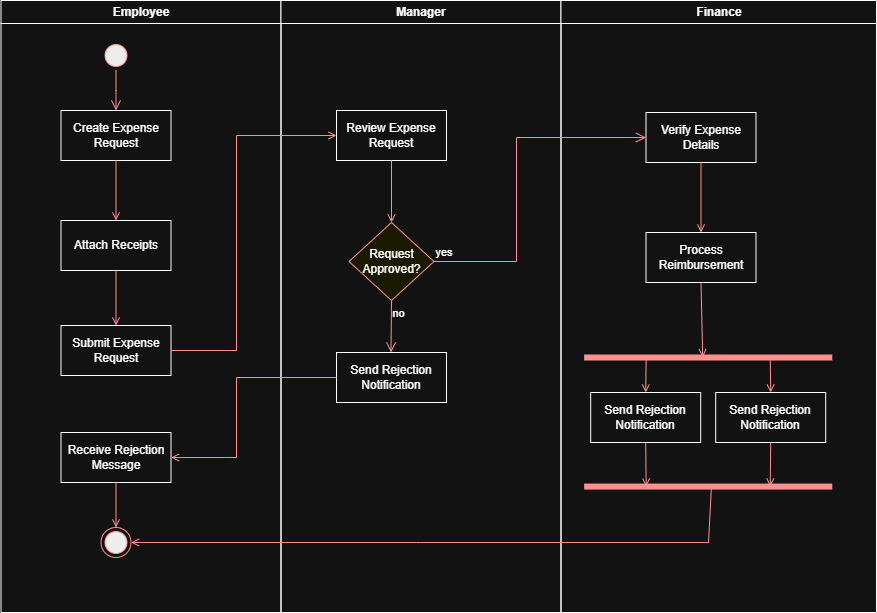

The diagram above was exported from draw.io. Its source (the exported page's mxGraphModel, read from the mxfile embedded in the PNG):
<mxGraphModel dx="1288" dy="821" grid="1" gridSize="10" guides="1" tooltips="1" connect="1" arrows="1" fold="1" page="1" pageScale="1" pageWidth="1169" pageHeight="826" background="none" math="0" shadow="0">
  <root>
    <mxCell id="0" />
    <mxCell id="1" parent="0" />
    <mxCell id="2" parent="1" style="swimlane;whiteSpace=wrap;" value="Employee" vertex="1">
      <mxGeometry height="612" width="280" x="164.5" y="128" as="geometry" />
    </mxCell>
    <mxCell id="5" parent="2" style="ellipse;shape=startState;fillColor=#000000;strokeColor=#ff0000;whiteSpace=wrap;" value="" vertex="1">
      <mxGeometry height="30" width="30" x="100" y="40" as="geometry" />
    </mxCell>
    <mxCell id="6" edge="1" parent="2" source="5" style="edgeStyle=elbowEdgeStyle;elbow=horizontal;verticalAlign=bottom;endArrow=open;endSize=8;strokeColor=#FF0000;endFill=1;rounded=0" target="7" value="">
      <mxGeometry x="100" y="40" as="geometry">
        <mxPoint x="115" y="110" as="targetPoint" />
      </mxGeometry>
    </mxCell>
    <mxCell id="7" parent="2" style="align=center;verticalAlign=middle;whiteSpace=wrap;" value="Create Expense Request" vertex="1">
      <mxGeometry height="50" width="110" x="60" y="110" as="geometry" />
    </mxCell>
    <mxCell id="8" parent="2" style="whiteSpace=wrap;" value="Attach Receipts" vertex="1">
      <mxGeometry height="50" width="110" x="60" y="220" as="geometry" />
    </mxCell>
    <mxCell id="9" edge="1" parent="2" source="7" style="endArrow=open;strokeColor=#FF0000;endFill=1;rounded=0" target="8" value="">
      <mxGeometry relative="1" as="geometry" />
    </mxCell>
    <mxCell id="10" parent="2" style="whiteSpace=wrap;" value="Submit Expense Request" vertex="1">
      <mxGeometry height="50" width="110" x="60" y="325" as="geometry" />
    </mxCell>
    <mxCell id="11" edge="1" parent="2" source="8" style="endArrow=open;strokeColor=#FF0000;endFill=1;rounded=0" target="10" value="">
      <mxGeometry relative="1" as="geometry" />
    </mxCell>
    <mxCell id="33" parent="2" style="whiteSpace=wrap;" value="Receive Rejection Message" vertex="1">
      <mxGeometry height="50" width="110" x="60" y="432" as="geometry" />
    </mxCell>
    <mxCell id="38" parent="2" style="ellipse;shape=endState;fillColor=#000000;strokeColor=#ff0000;whiteSpace=wrap;" value="" vertex="1">
      <mxGeometry height="30" width="30" x="100" y="527" as="geometry" />
    </mxCell>
    <mxCell id="39" edge="1" parent="2" source="33" style="endArrow=open;strokeColor=#FF0000;endFill=1;rounded=0" target="38" value="">
      <mxGeometry relative="1" as="geometry" />
    </mxCell>
    <mxCell id="3" parent="1" style="swimlane;whiteSpace=wrap;" value="Manager" vertex="1">
      <mxGeometry height="612" width="280" x="444.5" y="128" as="geometry" />
    </mxCell>
    <mxCell id="15" parent="3" style="whiteSpace=wrap;" value="Review Expense Request" vertex="1">
      <mxGeometry height="50" width="110" x="55.5" y="110" as="geometry" />
    </mxCell>
    <mxCell id="17" edge="1" parent="3" source="15" style="endArrow=open;strokeColor=#FF0000;endFill=1;rounded=0;entryX=0.5;entryY=0;entryDx=0;entryDy=0;" target="21" value="">
      <mxGeometry relative="1" as="geometry">
        <mxPoint x="74.99999999999977" y="220" as="targetPoint" />
      </mxGeometry>
    </mxCell>
    <mxCell id="18" parent="3" style="whiteSpace=wrap;" value="Send Rejection Notification" vertex="1">
      <mxGeometry height="50" width="110" x="55.5" y="352" as="geometry" />
    </mxCell>
    <mxCell id="21" parent="3" style="rhombus;fillColor=#ffffc0;strokeColor=#ff0000;whiteSpace=wrap;" value="Request Approved?" vertex="1">
      <mxGeometry height="78" width="85" x="68" y="222" as="geometry" />
    </mxCell>
    <mxCell id="23" edge="1" parent="3" source="21" style="edgeStyle=elbowEdgeStyle;elbow=horizontal;align=left;verticalAlign=top;endArrow=open;endSize=8;strokeColor=#FF0000;endFill=1;rounded=0;exitX=0.5;exitY=1;exitDx=0;exitDy=0;entryX=0.5;entryY=0;entryDx=0;entryDy=0;" target="18" value="no">
      <mxGeometry relative="1" x="-1" as="geometry">
        <mxPoint x="645.4973684210527" y="571.9963157894736" as="sourcePoint" />
        <mxPoint x="645.4973684210527" y="632.22" as="targetPoint" />
      </mxGeometry>
    </mxCell>
    <mxCell id="4" parent="1" style="swimlane;whiteSpace=wrap;" value="Finance" vertex="1">
      <mxGeometry height="612" width="315.5" x="724.5" y="128" as="geometry" />
    </mxCell>
    <mxCell id="25" parent="4" style="shape=line;strokeWidth=6;strokeColor=#ff0000;rotation=90;whiteSpace=wrap;direction=south;" value="" vertex="1">
      <mxGeometry height="248.12" width="15" x="139.7" y="232.94" as="geometry" />
    </mxCell>
    <mxCell id="30" parent="4" style="whiteSpace=wrap;" value="Verify Expense Details" vertex="1">
      <mxGeometry height="50" width="110" x="85" y="112" as="geometry" />
    </mxCell>
    <mxCell id="R72X_wRgstQXmRQszkFp-50" edge="1" parent="4" source="30" style="endArrow=open;strokeColor=#FF0000;endFill=1;rounded=0;exitX=0.5;exitY=1;exitDx=0;exitDy=0;" target="R72X_wRgstQXmRQszkFp-49" value="">
      <mxGeometry relative="1" as="geometry">
        <mxPoint x="140" y="162" as="sourcePoint" />
        <mxPoint x="185" y="287" as="targetPoint" />
      </mxGeometry>
    </mxCell>
    <mxCell id="R72X_wRgstQXmRQszkFp-49" parent="4" style="whiteSpace=wrap;" value="Process Reimbursement" vertex="1">
      <mxGeometry height="50" width="110" x="85" y="232" as="geometry" />
    </mxCell>
    <mxCell id="R72X_wRgstQXmRQszkFp-53" edge="1" parent="4" source="R72X_wRgstQXmRQszkFp-49" style="endArrow=open;strokeColor=#FF0000;endFill=1;rounded=0;exitX=0.5;exitY=1;exitDx=0;exitDy=0;entryX=0.509;entryY=0.517;entryDx=0;entryDy=0;entryPerimeter=0;" value="">
      <mxGeometry relative="1" as="geometry">
        <mxPoint x="265" y="462" as="sourcePoint" />
        <mxPoint x="141.7114999999999" y="356.7449999999999" as="targetPoint" />
      </mxGeometry>
    </mxCell>
    <mxCell id="R72X_wRgstQXmRQszkFp-56" parent="4" style="whiteSpace=wrap;" value="Send Rejection Notification" vertex="1">
      <mxGeometry height="50" width="110" x="29.7" y="392" as="geometry" />
    </mxCell>
    <mxCell id="R72X_wRgstQXmRQszkFp-55" edge="1" parent="4" source="25" style="endArrow=open;strokeColor=#FF0000;endFill=1;rounded=0;exitX=0.75;exitY=0.5;exitDx=0;exitDy=0;entryX=0.5;entryY=0;entryDx=0;entryDy=0;exitPerimeter=0;" target="R72X_wRgstQXmRQszkFp-56" value="">
      <mxGeometry relative="1" as="geometry">
        <mxPoint x="375.5" y="572" as="sourcePoint" />
        <mxPoint x="377.2114999999999" y="646.7449999999999" as="targetPoint" />
      </mxGeometry>
    </mxCell>
    <mxCell id="R72X_wRgstQXmRQszkFp-59" parent="4" style="shape=line;strokeWidth=6;strokeColor=#ff0000;rotation=90;whiteSpace=wrap;direction=south;" value="" vertex="1">
      <mxGeometry height="248.12" width="15" x="139.69999999999993" y="362" as="geometry" />
    </mxCell>
    <mxCell id="R72X_wRgstQXmRQszkFp-60" edge="1" parent="4" source="R72X_wRgstQXmRQszkFp-56" style="endArrow=open;strokeColor=#FF0000;endFill=1;rounded=0;exitX=0.5;exitY=1;exitDx=0;exitDy=0;entryX=0.75;entryY=0.5;entryDx=0;entryDy=0;entryPerimeter=0;" target="R72X_wRgstQXmRQszkFp-59" value="">
      <mxGeometry relative="1" as="geometry">
        <mxPoint x="175.5" y="642" as="sourcePoint" />
        <mxPoint x="175.5" y="677" as="targetPoint" />
      </mxGeometry>
    </mxCell>
    <mxCell id="20" edge="1" parent="1" source="10" style="endArrow=open;strokeColor=#FF0000;endFill=1;rounded=0;entryX=0;entryY=0.5;entryDx=0;entryDy=0;exitX=1;exitY=0.5;exitDx=0;exitDy=0;" target="15" value="">
      <mxGeometry relative="1" as="geometry">
        <Array as="points">
          <mxPoint x="400" y="478" />
          <mxPoint x="400" y="263" />
        </Array>
      </mxGeometry>
    </mxCell>
    <mxCell id="22" edge="1" parent="1" source="21" style="edgeStyle=elbowEdgeStyle;elbow=horizontal;align=left;verticalAlign=bottom;endArrow=open;endSize=8;strokeColor=#FF0000;exitX=1;exitY=0.5;endFill=1;rounded=0;entryX=0;entryY=0.5;exitDx=0;exitDy=0;entryDx=0;entryDy=0;" target="30" value="yes">
      <mxGeometry relative="1" x="-1" as="geometry">
        <Array as="points">
          <mxPoint x="680" y="330" />
        </Array>
        <mxPoint x="1065" y="637.5" as="sourcePoint" />
        <mxPoint x="1030" y="560" as="targetPoint" />
      </mxGeometry>
    </mxCell>
    <mxCell id="R72X_wRgstQXmRQszkFp-52" edge="1" parent="1" source="18" style="endArrow=open;strokeColor=#FF0000;endFill=1;rounded=0;entryX=1;entryY=0.5;entryDx=0;entryDy=0;exitX=0;exitY=0.5;exitDx=0;exitDy=0;" target="33" value="">
      <mxGeometry relative="1" as="geometry">
        <Array as="points">
          <mxPoint x="400" y="505" />
          <mxPoint x="400" y="585" />
        </Array>
        <mxPoint x="440" y="725" as="sourcePoint" />
        <mxPoint x="605" y="510" as="targetPoint" />
      </mxGeometry>
    </mxCell>
    <mxCell id="R72X_wRgstQXmRQszkFp-54" edge="1" parent="1" source="R72X_wRgstQXmRQszkFp-57" style="endArrow=open;strokeColor=#FF0000;endFill=1;rounded=0;exitX=0.25;exitY=0.5;exitDx=0;exitDy=0;exitPerimeter=0;entryX=0.5;entryY=0;entryDx=0;entryDy=0;" target="R72X_wRgstQXmRQszkFp-57" value="">
      <mxGeometry relative="1" as="geometry">
        <mxPoint x="1100" y="700" as="sourcePoint" />
        <mxPoint x="1090" y="770" as="targetPoint" />
      </mxGeometry>
    </mxCell>
    <mxCell id="R72X_wRgstQXmRQszkFp-58" edge="1" parent="1" source="25" style="endArrow=open;strokeColor=#FF0000;endFill=1;rounded=0;exitX=0.25;exitY=0.5;exitDx=0;exitDy=0;entryX=0.5;entryY=0;entryDx=0;entryDy=0;exitPerimeter=0;" target="R72X_wRgstQXmRQszkFp-57" value="">
      <mxGeometry relative="1" as="geometry">
        <mxPoint x="934" y="485" as="sourcePoint" />
        <mxPoint x="1101.7115" y="774.7449999999999" as="targetPoint" />
      </mxGeometry>
    </mxCell>
    <mxCell id="R72X_wRgstQXmRQszkFp-57" parent="1" style="whiteSpace=wrap;" value="Send Rejection Notification" vertex="1">
      <mxGeometry height="50" width="110" x="879.2" y="520" as="geometry" />
    </mxCell>
    <mxCell id="R72X_wRgstQXmRQszkFp-61" edge="1" parent="1" source="R72X_wRgstQXmRQszkFp-57" style="endArrow=open;strokeColor=#FF0000;endFill=1;rounded=0;entryX=0.25;entryY=0.5;entryDx=0;entryDy=0;exitX=0.5;exitY=1;exitDx=0;exitDy=0;entryPerimeter=0;" target="R72X_wRgstQXmRQszkFp-59" value="">
      <mxGeometry relative="1" as="geometry">
        <mxPoint x="930" y="820" as="sourcePoint" />
        <mxPoint x="930" y="855" as="targetPoint" />
      </mxGeometry>
    </mxCell>
    <mxCell id="R72X_wRgstQXmRQszkFp-62" edge="1" parent="1" source="R72X_wRgstQXmRQszkFp-59" style="endArrow=open;strokeColor=#FF0000;endFill=1;rounded=0;exitX=0.487;exitY=0.487;exitDx=0;exitDy=0;entryX=1;entryY=0.5;entryDx=0;entryDy=0;exitPerimeter=0;" target="38" value="">
      <mxGeometry relative="1" as="geometry">
        <Array as="points">
          <mxPoint x="872" y="670" />
          <mxPoint x="580" y="670" />
        </Array>
        <mxPoint x="970" y="790" as="sourcePoint" />
        <mxPoint x="970" y="825" as="targetPoint" />
      </mxGeometry>
    </mxCell>
  </root>
</mxGraphModel>